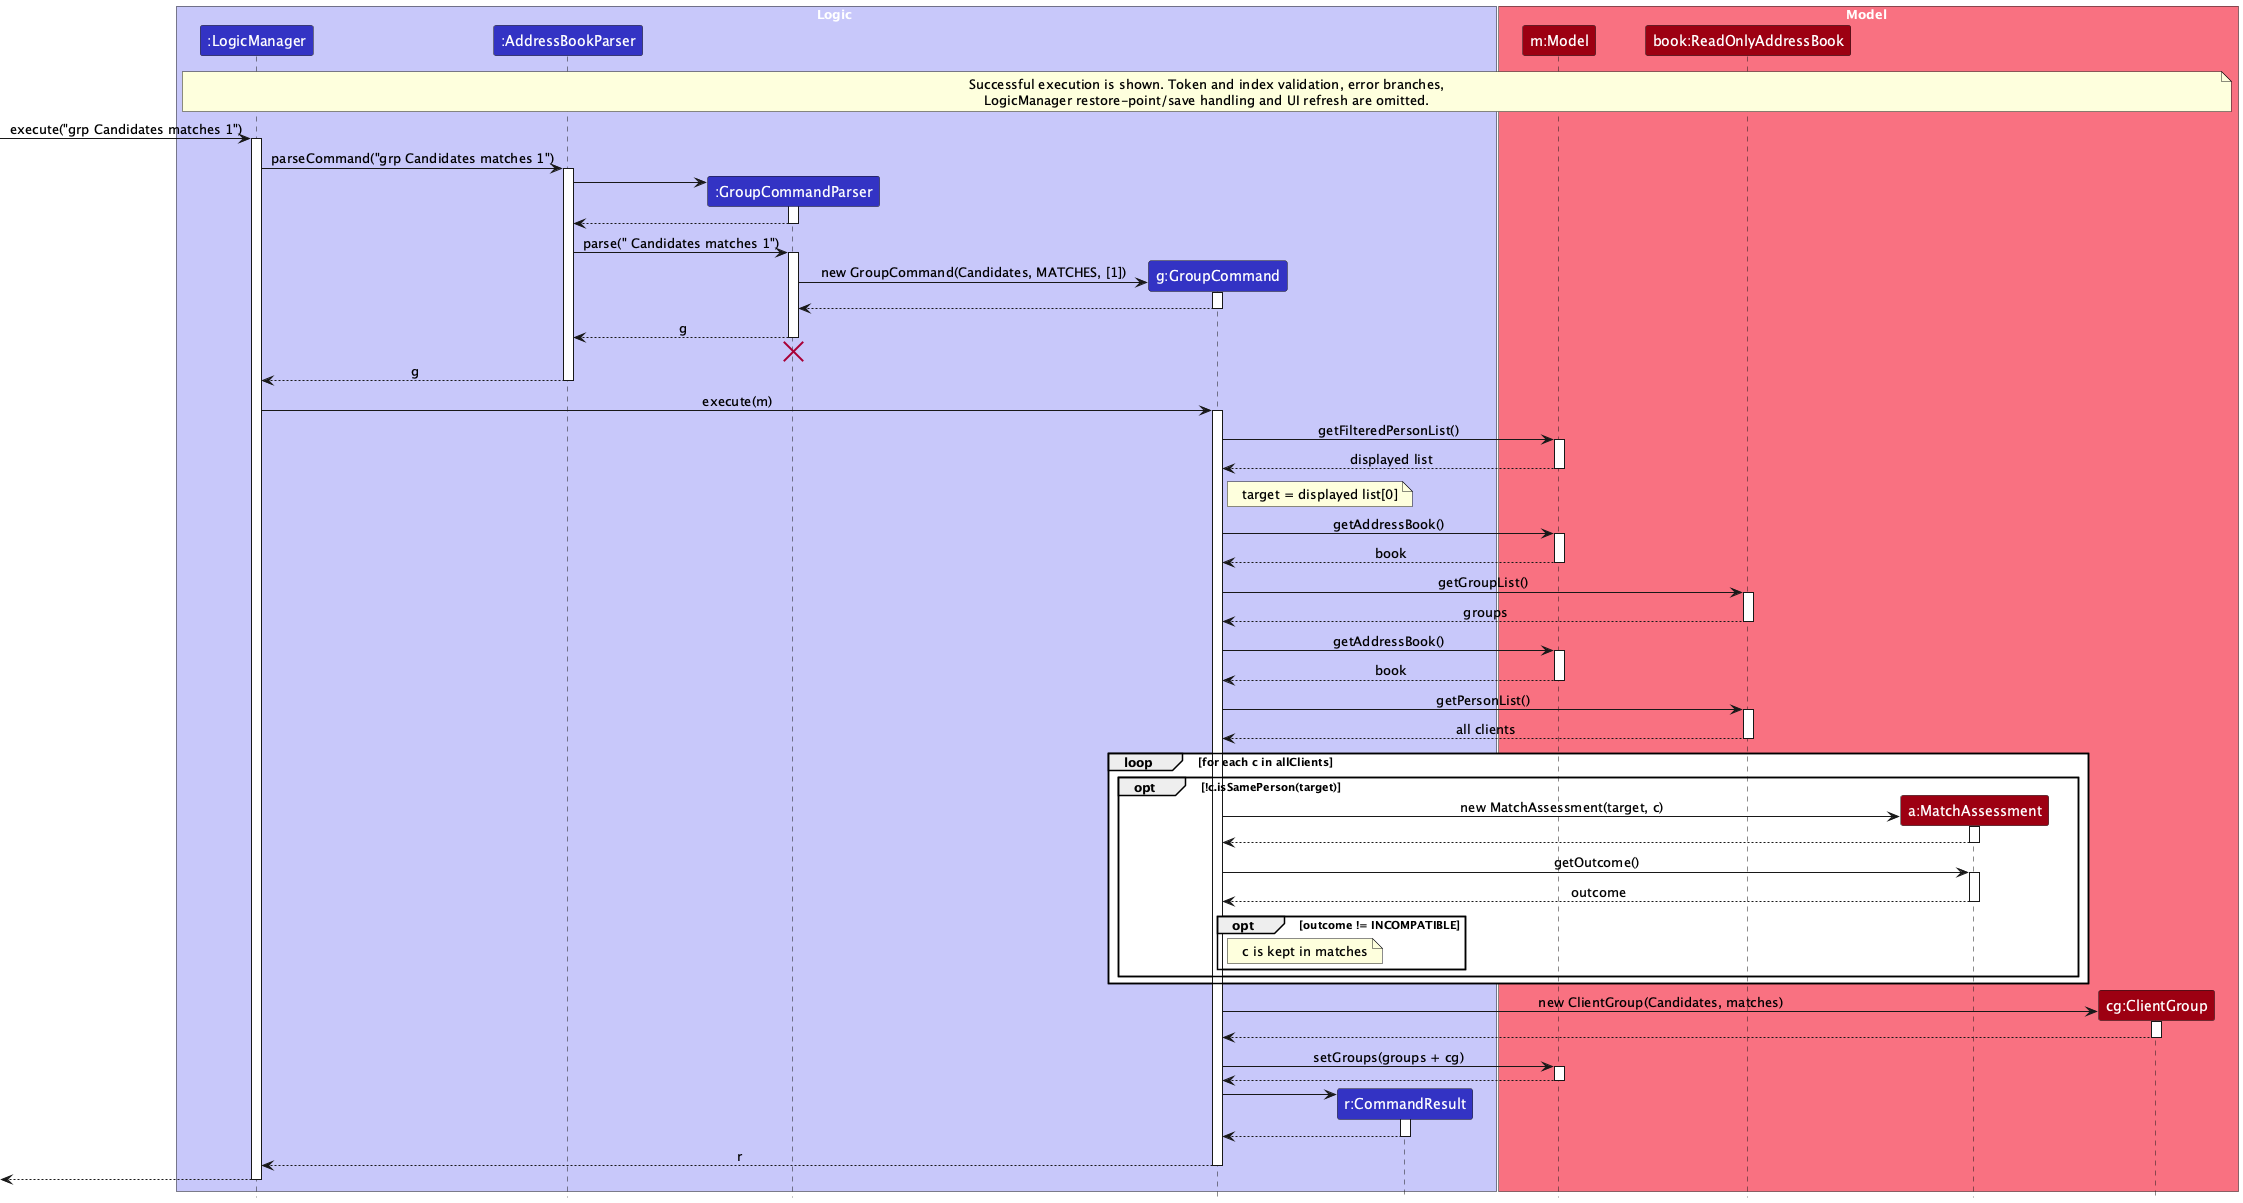

The diagram above was rendered by PlantUML. Its source (embedded in the PNG):
@startuml
!include style.puml
skinparam ArrowFontStyle plain

box Logic LOGIC_COLOR_T1
participant ":LogicManager" as LogicManager LOGIC_COLOR
participant ":AddressBookParser" as AddressBookParser LOGIC_COLOR
participant ":GroupCommandParser" as GroupCommandParser LOGIC_COLOR
participant "g:GroupCommand" as GroupCommand LOGIC_COLOR
participant "r:CommandResult" as CommandResult LOGIC_COLOR
end box

box Model MODEL_COLOR_T1
participant "m:Model" as Model MODEL_COLOR
participant "book:ReadOnlyAddressBook" as AddressBook MODEL_COLOR
participant "a:MatchAssessment" as MatchAssessment MODEL_COLOR
participant "cg:ClientGroup" as ClientGroup MODEL_COLOR
end box

note over LogicManager, ClientGroup
Successful execution is shown. Token and index validation, error branches,
LogicManager restore-point/save handling and UI refresh are omitted.
end note

[-> LogicManager : execute("grp Candidates matches 1")
activate LogicManager

LogicManager -> AddressBookParser : parseCommand("grp Candidates matches 1")
activate AddressBookParser

create GroupCommandParser
AddressBookParser -> GroupCommandParser
activate GroupCommandParser

GroupCommandParser --> AddressBookParser
deactivate GroupCommandParser

AddressBookParser -> GroupCommandParser : parse(" Candidates matches 1")
activate GroupCommandParser

create GroupCommand
GroupCommandParser -> GroupCommand : new GroupCommand(Candidates, MATCHES, [1])
activate GroupCommand

GroupCommand --> GroupCommandParser
deactivate GroupCommand

GroupCommandParser --> AddressBookParser : g
deactivate GroupCommandParser
'Hidden arrow to position the destroy marker below the end of the activation bar.
GroupCommandParser -[hidden]-> AddressBookParser
destroy GroupCommandParser

AddressBookParser --> LogicManager : g
deactivate AddressBookParser

LogicManager -> GroupCommand : execute(m)
activate GroupCommand

GroupCommand -> Model : getFilteredPersonList()
activate Model
Model --> GroupCommand : displayed list
deactivate Model

note right of GroupCommand : target = displayed list[0]

GroupCommand -> Model : getAddressBook()
activate Model
Model --> GroupCommand : book
deactivate Model

GroupCommand -> AddressBook : getGroupList()
activate AddressBook
AddressBook --> GroupCommand : groups
deactivate AddressBook

GroupCommand -> Model : getAddressBook()
activate Model
Model --> GroupCommand : book
deactivate Model

GroupCommand -> AddressBook : getPersonList()
activate AddressBook
AddressBook --> GroupCommand : all clients
deactivate AddressBook

loop for each c in allClients
    opt !c.isSamePerson(target)
        create MatchAssessment
        GroupCommand -> MatchAssessment : new MatchAssessment(target, c)
        activate MatchAssessment
        MatchAssessment --> GroupCommand
        deactivate MatchAssessment

        GroupCommand -> MatchAssessment : getOutcome()
        activate MatchAssessment
        MatchAssessment --> GroupCommand : outcome
        deactivate MatchAssessment

        opt outcome != INCOMPATIBLE
            note right of GroupCommand : c is kept in matches
        end
    end
end

create ClientGroup
GroupCommand -> ClientGroup : new ClientGroup(Candidates, matches)
activate ClientGroup
ClientGroup --> GroupCommand
deactivate ClientGroup

GroupCommand -> Model : setGroups(groups + cg)
activate Model
Model --> GroupCommand
deactivate Model

create CommandResult
GroupCommand -> CommandResult
activate CommandResult
CommandResult --> GroupCommand
deactivate CommandResult

GroupCommand --> LogicManager : r
deactivate GroupCommand

[<--LogicManager
deactivate LogicManager
@enduml